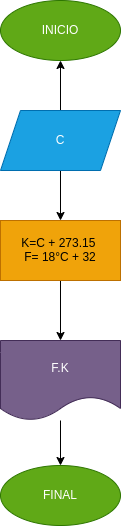

The diagram above was exported from draw.io. Its source (the exported page's mxGraphModel, read from the mxfile embedded in the PNG):
<mxGraphModel dx="422" dy="357" grid="1" gridSize="10" guides="1" tooltips="1" connect="1" arrows="1" fold="1" page="1" pageScale="1" pageWidth="827" pageHeight="1169" math="0" shadow="0">
  <root>
    <mxCell id="0" />
    <mxCell id="1" parent="0" />
    <mxCell id="6" value="" style="edgeStyle=none;html=1;" edge="1" parent="1" source="3" target="5">
      <mxGeometry relative="1" as="geometry" />
    </mxCell>
    <mxCell id="12" value="" style="edgeStyle=none;html=1;" edge="1" parent="1" source="3" target="11">
      <mxGeometry relative="1" as="geometry" />
    </mxCell>
    <mxCell id="3" value="C" style="shape=parallelogram;perimeter=parallelogramPerimeter;whiteSpace=wrap;html=1;fixedSize=1;fillColor=#1ba1e2;fontColor=#ffffff;strokeColor=#006EAF;" vertex="1" parent="1">
      <mxGeometry x="160" y="200" width="120" height="60" as="geometry" />
    </mxCell>
    <mxCell id="8" value="" style="edgeStyle=none;html=1;" edge="1" parent="1" source="5" target="7">
      <mxGeometry relative="1" as="geometry" />
    </mxCell>
    <mxCell id="5" value="K=C + 273.15&amp;nbsp;&lt;br&gt;F= 18°C + 32" style="whiteSpace=wrap;html=1;fillColor=#f0a30a;fontColor=#000000;strokeColor=#BD7000;" vertex="1" parent="1">
      <mxGeometry x="160" y="310" width="120" height="60" as="geometry" />
    </mxCell>
    <mxCell id="10" value="" style="edgeStyle=none;html=1;" edge="1" parent="1" source="7" target="9">
      <mxGeometry relative="1" as="geometry" />
    </mxCell>
    <mxCell id="7" value="F.K" style="shape=document;whiteSpace=wrap;html=1;boundedLbl=1;fillColor=#76608a;fontColor=#ffffff;strokeColor=#432D57;" vertex="1" parent="1">
      <mxGeometry x="160" y="430" width="120" height="80" as="geometry" />
    </mxCell>
    <mxCell id="9" value="FINAL" style="ellipse;whiteSpace=wrap;html=1;fillColor=#60a917;fontColor=#ffffff;strokeColor=#2D7600;" vertex="1" parent="1">
      <mxGeometry x="160" y="555" width="120" height="60" as="geometry" />
    </mxCell>
    <mxCell id="11" value="INICIO" style="ellipse;whiteSpace=wrap;html=1;fillColor=#60a917;fontColor=#ffffff;strokeColor=#2D7600;" vertex="1" parent="1">
      <mxGeometry x="160" y="90" width="120" height="60" as="geometry" />
    </mxCell>
  </root>
</mxGraphModel>